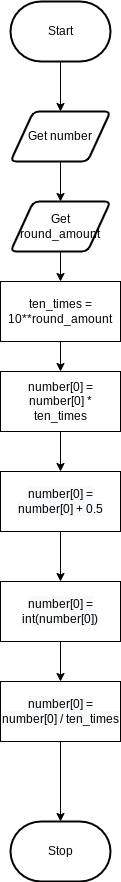

The diagram above was exported from draw.io. Its source (the exported page's mxGraphModel, read from the mxfile embedded in the PNG):
<mxGraphModel dx="1074" dy="741" grid="1" gridSize="10" guides="1" tooltips="1" connect="1" arrows="1" fold="1" page="1" pageScale="1" pageWidth="827" pageHeight="1169" math="0" shadow="0">
  <root>
    <mxCell id="0" />
    <mxCell id="1" parent="0" />
    <mxCell id="79" style="edgeStyle=none;html=1;" edge="1" parent="1" source="3" target="72">
      <mxGeometry relative="1" as="geometry" />
    </mxCell>
    <mxCell id="3" value="Get number" style="shape=parallelogram;html=1;strokeWidth=2;perimeter=parallelogramPerimeter;whiteSpace=wrap;rounded=1;arcSize=12;size=0.23;" parent="1" vertex="1">
      <mxGeometry x="380" y="340" width="100" height="50" as="geometry" />
    </mxCell>
    <mxCell id="68" style="edgeStyle=orthogonalEdgeStyle;rounded=0;html=1;entryX=0.5;entryY=0;entryDx=0;entryDy=0;" parent="1" source="5" target="3" edge="1">
      <mxGeometry relative="1" as="geometry" />
    </mxCell>
    <mxCell id="5" value="Start" style="strokeWidth=2;html=1;shape=mxgraph.flowchart.terminator;whiteSpace=wrap;" parent="1" vertex="1">
      <mxGeometry x="380" y="230" width="100" height="60" as="geometry" />
    </mxCell>
    <mxCell id="11" value="Stop" style="strokeWidth=2;html=1;shape=mxgraph.flowchart.terminator;whiteSpace=wrap;" parent="1" vertex="1">
      <mxGeometry x="380" y="1050" width="100" height="60" as="geometry" />
    </mxCell>
    <mxCell id="80" style="edgeStyle=none;html=1;entryX=0.5;entryY=0;entryDx=0;entryDy=0;" edge="1" parent="1" source="72" target="73">
      <mxGeometry relative="1" as="geometry" />
    </mxCell>
    <mxCell id="72" value="Get round_amount" style="shape=parallelogram;html=1;strokeWidth=2;perimeter=parallelogramPerimeter;whiteSpace=wrap;rounded=1;arcSize=12;size=0.23;" vertex="1" parent="1">
      <mxGeometry x="380" y="430" width="100" height="50" as="geometry" />
    </mxCell>
    <mxCell id="81" style="edgeStyle=none;html=1;" edge="1" parent="1" source="73" target="74">
      <mxGeometry relative="1" as="geometry" />
    </mxCell>
    <mxCell id="73" value="ten_times = 10**round_amount" style="rounded=0;whiteSpace=wrap;html=1;" vertex="1" parent="1">
      <mxGeometry x="370" y="510" width="120" height="60" as="geometry" />
    </mxCell>
    <mxCell id="82" style="edgeStyle=none;html=1;entryX=0.5;entryY=0;entryDx=0;entryDy=0;" edge="1" parent="1" source="74" target="75">
      <mxGeometry relative="1" as="geometry" />
    </mxCell>
    <mxCell id="74" value="number[0] = number[0] * ten_times" style="rounded=0;whiteSpace=wrap;html=1;" vertex="1" parent="1">
      <mxGeometry x="370" y="600" width="120" height="60" as="geometry" />
    </mxCell>
    <mxCell id="83" style="edgeStyle=none;html=1;entryX=0.5;entryY=0;entryDx=0;entryDy=0;" edge="1" parent="1" source="75" target="76">
      <mxGeometry relative="1" as="geometry" />
    </mxCell>
    <mxCell id="75" value="&lt;span style=&quot;color: rgb(0 , 0 , 0) ; font-family: &amp;#34;helvetica&amp;#34; ; font-size: 12px ; font-style: normal ; font-weight: 400 ; letter-spacing: normal ; text-align: center ; text-indent: 0px ; text-transform: none ; word-spacing: 0px ; background-color: rgb(248 , 249 , 250) ; display: inline ; float: none&quot;&gt;number[0] = number[0] + 0.5&lt;/span&gt;" style="rounded=0;whiteSpace=wrap;html=1;" vertex="1" parent="1">
      <mxGeometry x="370" y="700" width="120" height="60" as="geometry" />
    </mxCell>
    <mxCell id="84" style="edgeStyle=none;html=1;entryX=0.5;entryY=0;entryDx=0;entryDy=0;" edge="1" parent="1" source="76" target="77">
      <mxGeometry relative="1" as="geometry" />
    </mxCell>
    <mxCell id="76" value="&lt;span style=&quot;color: rgb(0 , 0 , 0) ; font-family: &amp;#34;helvetica&amp;#34; ; font-size: 12px ; font-style: normal ; font-weight: 400 ; letter-spacing: normal ; text-align: center ; text-indent: 0px ; text-transform: none ; word-spacing: 0px ; background-color: rgb(248 , 249 , 250) ; display: inline ; float: none&quot;&gt;number[0] = int(number[0])&lt;/span&gt;" style="rounded=0;whiteSpace=wrap;html=1;" vertex="1" parent="1">
      <mxGeometry x="370" y="810" width="120" height="60" as="geometry" />
    </mxCell>
    <mxCell id="85" style="edgeStyle=none;html=1;entryX=0.5;entryY=0;entryDx=0;entryDy=0;entryPerimeter=0;" edge="1" parent="1" source="77" target="11">
      <mxGeometry relative="1" as="geometry" />
    </mxCell>
    <mxCell id="77" value="&lt;span style=&quot;color: rgb(0 , 0 , 0) ; font-family: &amp;#34;helvetica&amp;#34; ; font-size: 12px ; font-style: normal ; font-weight: 400 ; letter-spacing: normal ; text-align: center ; text-indent: 0px ; text-transform: none ; word-spacing: 0px ; background-color: rgb(248 , 249 , 250) ; display: inline ; float: none&quot;&gt;number[0] = number[0] / ten_times&lt;/span&gt;" style="rounded=0;whiteSpace=wrap;html=1;" vertex="1" parent="1">
      <mxGeometry x="370" y="910" width="120" height="60" as="geometry" />
    </mxCell>
  </root>
</mxGraphModel>